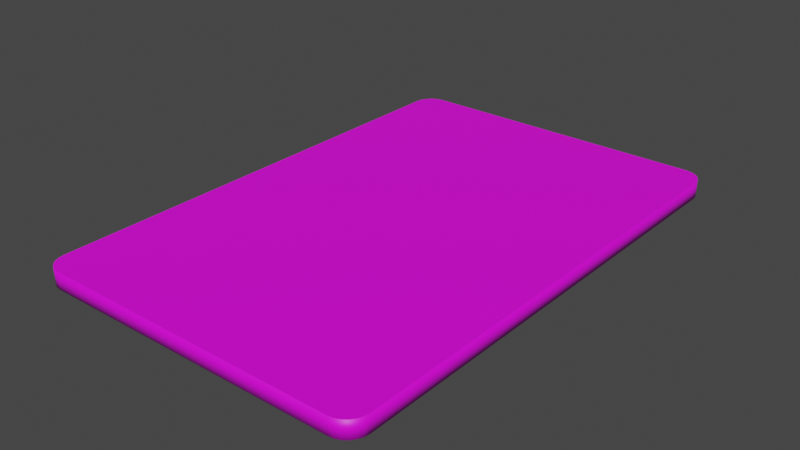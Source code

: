 # Source: Panel_v001.blend  (saved by Blender 3.1.7; exported with 4.5.12 LTS)
import bpy
from mathutils import Matrix  # noqa: F401  (used for matrix-valued properties, if any)

bpy.ops.wm.read_factory_settings(use_empty=True)
scene = bpy.context.scene
scene.name = 'Scene'

# ---- collections
col_collection = bpy.data.collections.new('Collection'); scene.collection.children.link(col_collection)

# ---- images (referenced by path relative to the original .blend; pixels are not part of the script)
import os
ASSET_DIR = os.environ.get("B2B_ASSET_DIR", "")  # directory of the original .blend (textures are referenced by path, not embedded)
HERE = os.path.dirname(os.path.abspath(__file__))  # packed textures are extracted next to this script under _unpacked/

def load_image(name, relpath, width, height, colorspace="sRGB"):
    """Load a texture the original file referenced (path relative to the .blend, or extracted next to this script)."""
    p = next((c for c in (os.path.join(HERE, relpath), os.path.join(ASSET_DIR, relpath)) if relpath and os.path.exists(c)), "")
    if p:
        img = bpy.data.images.load(p, check_existing=True)
        img.name = name
    else:  # same state as the original file: an image datablock whose file is absent (Cycles renders it pink)
        img = bpy.data.images.new(name, width, height)
        img.source = "FILE"
        img.filepath = "//" + (relpath or name)
    img.colorspace_settings.name = colorspace
    return img
img_touchmenutexture_tga = load_image('TouchMenuTexture.tga', 'TouchMenuTexture.tga', 1024, 1024, 'sRGB')

# ---- materials (node trees are filled in below, after node groups)
mat_panelmaterial = bpy.data.materials.new('PanelMaterial')
mat_panelmaterial.use_backface_culling = True
mat_panelmaterial.use_transparent_shadow = False

# ---- material node trees
mat_panelmaterial.use_nodes = True; mat_panelmaterial.node_tree.nodes.clear()
_N = mat_panelmaterial.node_tree.nodes; _L = mat_panelmaterial.node_tree.links
n0 = _N.new('ShaderNodeBsdfPrincipled'); n0.name = 'Principled BSDF'; n0.location = (10, 300)
n0.distribution = 'GGX'
n0.subsurface_method = 'RANDOM_WALK_SKIN'
n0.inputs[3].default_value = 1.45
n0.inputs[27].default_value = (0.0, 0.0, 0.0, 1.0)
n0.inputs[28].default_value = 1.0
n1 = _N.new('ShaderNodeOutputMaterial'); n1.name = 'Material Output'; n1.location = (300, 300)
n2 = _N.new('ShaderNodeUVMap'); n2.name = 'UV Map'; n2.location = (-774, 204)
n3 = _N.new('ShaderNodeTexImage'); n3.name = 'Image Texture'; n3.location = (-387, 297)
n3.image = img_touchmenutexture_tga
_L.new(n0.outputs[0], n1.inputs[0])
_L.new(n3.outputs[0], n0.inputs[0])
n1.is_active_output = True

# ---- world
world_world = bpy.data.worlds.new('World'); scene.world = world_world
world_world.use_nodes = True; world_world.node_tree.nodes.clear()
_N = world_world.node_tree.nodes; _L = world_world.node_tree.links
n0 = _N.new('ShaderNodeOutputWorld'); n0.name = 'World Output'; n0.location = (300, 300)
n1 = _N.new('ShaderNodeBackground'); n1.name = 'Background'; n1.location = (10, 300)
n1.inputs[0].default_value = (0.05088, 0.05088, 0.05088, 1.0)
_L.new(n1.outputs[0], n0.inputs[0])
n0.is_active_output = True
world_world.color = (0.05088, 0.05088, 0.05088)
world_world.use_sun_shadow = False
world_world.sun_shadow_jitter_overblur = 0.0

# ---- meshes
me_panel = bpy.data.meshes.new('panel')
me_panel.from_pydata([(0.08798, 0.15, -0.01), (0.1, 0.138, -0.01), (0.09109, 0.1496, -0.01), (0.09399, 0.1484, -0.01), (0.09648, 0.1465, -0.01), (0.09839, 0.144, -0.01), (0.09959, 0.1411, -0.01), (0.1, 0.138, 0.0), (0.08798, 0.15, 0.0), (0.09959, 0.1411, 0.0), (0.09839, 0.144, 0.0), (0.09648, 0.1465, 0.0), (0.09399, 0.1484, 0.0), (0.09109, 0.1496, 0.0), (0.1, -0.138, -0.01), (0.08798, -0.15, -0.01), (0.09959, -0.1411, -0.01), (0.09839, -0.144, -0.01), (0.09648, -0.1465, -0.01), (0.09399, -0.1484, -0.01), (0.09109, -0.1496, -0.01), (0.08798, -0.15, 0.0), (0.1, -0.138, 0.0), (0.09109, -0.1496, 0.0), (0.09399, -0.1484, 0.0), (0.09648, -0.1465, 0.0), (0.09839, -0.144, 0.0), (0.09959, -0.1411, 0.0), (-0.1, 0.138, -0.01), (-0.08798, 0.15, -0.01), (-0.09959, 0.1411, -0.01), (-0.09839, 0.144, -0.01), (-0.09648, 0.1465, -0.01), (-0.09399, 0.1484, -0.01), (-0.09109, 0.1496, -0.01), (-0.08798, 0.15, 0.0), (-0.1, 0.138, 0.0), (-0.09109, 0.1496, 0.0), (-0.09399, 0.1484, 0.0), (-0.09648, 0.1465, 0.0), (-0.09839, 0.144, 0.0), (-0.09959, 0.1411, 0.0), (-0.08798, -0.15, -0.01), (-0.1, -0.138, -0.01), (-0.09109, -0.1496, -0.01), (-0.09399, -0.1484, -0.01), (-0.09648, -0.1465, -0.01), (-0.09839, -0.144, -0.01), (-0.09959, -0.1411, -0.01), (-0.1, -0.138, 0.0), (-0.08798, -0.15, 0.0), (-0.09959, -0.1411, 0.0), (-0.09839, -0.144, 0.0), (-0.09648, -0.1465, 0.0), (-0.09399, -0.1484, 0.0), (-0.09109, -0.1496, 0.0)], [], [(29, 35, 8, 0), (43, 49, 36, 28), (49, 51, 52, 53, 54, 55, 50, 21, 23, 24, 25, 26, 27, 22, 7, 9, 10, 11, 12, 13, 8, 35, 37, 38, 39, 40, 41, 36), (1, 7, 22, 14), (15, 21, 50, 42), (0, 8, 13, 2), (2, 13, 12, 3), (3, 12, 11, 4), (4, 11, 10, 5), (5, 10, 9, 6), (6, 9, 7, 1), (21, 15, 20, 23), (23, 20, 19, 24), (24, 19, 18, 25), (25, 18, 17, 26), (26, 17, 16, 27), (27, 16, 14, 22), (49, 43, 48, 51), (51, 48, 47, 52), (52, 47, 46, 53), (53, 46, 45, 54), (54, 45, 44, 55), (55, 44, 42, 50), (35, 29, 34, 37), (37, 34, 33, 38), (38, 33, 32, 39), (39, 32, 31, 40), (40, 31, 30, 41), (41, 30, 28, 36), (14, 16, 17, 18, 19, 20, 15, 42, 44, 45, 46, 47, 48, 43, 28, 30, 31, 32, 33, 34, 29, 0, 2, 3, 4, 5, 6, 1)])
me_panel.polygons.foreach_set('use_smooth', [1, 1, 0, 1, 1, 1, 1, 1, 1, 1, 1, 1, 1, 1, 1, 1, 1, 1, 1, 1, 1, 1, 1, 1, 1, 1, 1, 1, 1, 0])
_uv = me_panel.uv_layers.new(name='UVMap')
_uv.uv.foreach_set('vector', [0.9503, 0.2067, 0.9169, 0.2067, 0.9169, 0.7933, 0.9503, 0.7933, 0.9503, 0.04005, 0.9169, 0.04005, 0.9169, 0.9599, 0.9503, 0.9599, 0.0001025, 0.04005, 0.001467, 0.02969, 0.005469, 0.02003, 0.01183, 0.01173, 0.02013, 0.005366, 0.02979, 0.001365, 0.04016, 0.0, 0.6267, 1.192e-07, 0.6371, 0.001365, 0.6467, 0.005366, 0.655, 0.01173, 0.6614, 0.02003, 0.6654, 0.02969, 0.6668, 0.04005, 0.6668, 0.9599, 0.6654, 0.9703, 0.6614, 0.98, 0.655, 0.9883, 0.6467, 0.9946, 0.6371, 0.9986, 0.6267, 1.0, 0.04016, 1.0, 0.02979, 0.9986, 0.02013, 0.9946, 0.01183, 0.9883, 0.005468, 0.98, 0.001467, 0.9703, 0.0001024, 0.9599, 0.9503, 0.9599, 0.9169, 0.9599, 0.9169, 0.04005, 0.9503, 0.04005, 0.9503, 0.7933, 0.9169, 0.7933, 0.9169, 0.2067, 0.9503, 0.2067, 0.9503, 0.7933, 0.9169, 0.7933, 0.9169, 0.8036, 0.9503, 0.8036, 0.9503, 0.8036, 0.9169, 0.8036, 0.9169, 0.8133, 0.9503, 0.8133, 0.9503, 0.8133, 0.9169, 0.8133, 0.9169, 0.8216, 0.9503, 0.8216, 0.9503, 0.9883, 0.9169, 0.9883, 0.9169, 0.98, 0.9503, 0.98, 0.9503, 0.98, 0.9169, 0.98, 0.9169, 0.9703, 0.9503, 0.9703, 0.9503, 0.9703, 0.9169, 0.9703, 0.9169, 0.9599, 0.9503, 0.9599, 0.9169, 0.7933, 0.9503, 0.7933, 0.9503, 0.8036, 0.9169, 0.8036, 0.9169, 0.8036, 0.9503, 0.8036, 0.9503, 0.8133, 0.9169, 0.8133, 0.9169, 0.8133, 0.9503, 0.8133, 0.9503, 0.8216, 0.9169, 0.8216, 0.9169, 0.01173, 0.9503, 0.01173, 0.9503, 0.02003, 0.9169, 0.02003, 0.9169, 0.02003, 0.9503, 0.02003, 0.9503, 0.02969, 0.9169, 0.02969, 0.9169, 0.02969, 0.9503, 0.02969, 0.9503, 0.04005, 0.9169, 0.04005, 0.9169, 0.04005, 0.9503, 0.04005, 0.9503, 0.02969, 0.9169, 0.02969, 0.9169, 0.02969, 0.9503, 0.02969, 0.9503, 0.02003, 0.9169, 0.02003, 0.9169, 0.02003, 0.9503, 0.02003, 0.9503, 0.01173, 0.9169, 0.01173, 0.9169, 0.1784, 0.9503, 0.1784, 0.9503, 0.1867, 0.9169, 0.1867, 0.9169, 0.1867, 0.9503, 0.1867, 0.9503, 0.1964, 0.9169, 0.1964, 0.9169, 0.1964, 0.9503, 0.1964, 0.9503, 0.2067, 0.9169, 0.2067, 0.9169, 0.2067, 0.9503, 0.2067, 0.9503, 0.1964, 0.9169, 0.1964, 0.9169, 0.1964, 0.9503, 0.1964, 0.9503, 0.1867, 0.9169, 0.1867, 0.9169, 0.1867, 0.9503, 0.1867, 0.9503, 0.1784, 0.9169, 0.1784, 0.9169, 0.9883, 0.9503, 0.9883, 0.9503, 0.98, 0.9169, 0.98, 0.9169, 0.98, 0.9503, 0.98, 0.9503, 0.9703, 0.9169, 0.9703, 0.9169, 0.9703, 0.9503, 0.9703, 0.9503, 0.9599, 0.9169, 0.9599, 0.8827, 0.8503, 0.8825, 0.8493, 0.8822, 0.8484, 0.8816, 0.8477, 0.8808, 0.8471, 0.8799, 0.8467, 0.8789, 0.8465, 0.8235, 0.8465, 0.8225, 0.8467, 0.8216, 0.8471, 0.8208, 0.8477, 0.8202, 0.8484, 0.8199, 0.8493, 0.8197, 0.8503, 0.8197, 0.9372, 0.8199, 0.9382, 0.8202, 0.9391, 0.8208, 0.9398, 0.8216, 0.9404, 0.8225, 0.9408, 0.8235, 0.941, 0.8789, 0.941, 0.8799, 0.9408, 0.8808, 0.9404, 0.8816, 0.9398, 0.8822, 0.9391, 0.8825, 0.9382, 0.8827, 0.9372])
me_panel.materials.append(mat_panelmaterial)
me_panel.update()

# ---- objects
ob_panel = bpy.data.objects.new('panel', me_panel)
ob_switch = bpy.data.objects.new('Switch', None)
ob_button02 = bpy.data.objects.new('button02', None)
ob_button03 = bpy.data.objects.new('button03', None)
ob_button04 = bpy.data.objects.new('button04', None)
ob_button05 = bpy.data.objects.new('button05', None)
ob_button06 = bpy.data.objects.new('button06', None)
ob_button07 = bpy.data.objects.new('button07', None)
ob_button08 = bpy.data.objects.new('button08', None)
ob_button09 = bpy.data.objects.new('button09', None)
ob_button10 = bpy.data.objects.new('button10', None)
ob_button11 = bpy.data.objects.new('button11', None)

# ---- transforms, parenting, visibility, modifiers, constraints
ob_panel.location = (0.0, 0.0, 0.0)
ob_switch.parent = ob_panel
ob_switch.location = (-0.075, 0.12, 0.0)
ob_button02.parent = ob_panel
ob_button02.location = (0.07013, 0.09, 0.0)
ob_button03.parent = ob_panel
ob_button03.location = (-0.075, 0.06, 0.0)
ob_button04.parent = ob_panel
ob_button04.location = (0.07013, 0.03, 0.0)
ob_button05.parent = ob_panel
ob_button05.location = (-0.075, 0.0, 0.0)
ob_button06.parent = ob_panel
ob_button06.location = (0.07013, -0.03, 0.0)
ob_button07.parent = ob_panel
ob_button07.location = (-0.075, -0.06, 0.0)
ob_button08.parent = ob_panel
ob_button08.location = (0.07, -0.09, 0.0)
ob_button09.parent = ob_panel
ob_button09.location = (-0.075, -0.12, 0.0)
ob_button10.parent = ob_panel
ob_button10.location = (0.0, 0.12, 0.0)
ob_button11.parent = ob_panel
ob_button11.location = (0.0, -0.1053, 0.0)

# ---- collection membership
col_collection.objects.link(ob_panel)
col_collection.objects.link(ob_switch)
col_collection.objects.link(ob_button02)
col_collection.objects.link(ob_button03)
col_collection.objects.link(ob_button04)
col_collection.objects.link(ob_button05)
col_collection.objects.link(ob_button06)
col_collection.objects.link(ob_button07)
col_collection.objects.link(ob_button08)
col_collection.objects.link(ob_button09)
col_collection.objects.link(ob_button10)
col_collection.objects.link(ob_button11)

# ---- scene / render settings (as saved in the file)
scene.frame_start = 1; scene.frame_end = 250; scene.frame_set(0)
scene.render.engine = 'BLENDER_EEVEE_NEXT'
scene.cycles.sampling_pattern = 'TABULATED_SOBOL'
scene.cycles.use_light_tree = False
scene.view_settings.view_transform = 'Filmic'
bpy.context.view_layer.update()

# ---- added for rendering (the .blend has no active camera and no usable light): camera, sun
cam_auto = bpy.data.cameras.new('AutoCamera')
cam_auto.lens = 50.0
cam_auto.sensor_width = 36.0
cam_auto.clip_end = 1000.0
ob_auto_camera = bpy.data.objects.new('AutoCamera', cam_auto)
scene.collection.objects.link(ob_auto_camera)
ob_auto_camera.location = (0.333723, -0.400467, 0.261978)
ob_auto_camera.rotation_euler = (1.09748, -7.21219e-08, 0.694738)
scene.camera = ob_auto_camera
light_auto_sun = bpy.data.lights.new('AutoSun', 'SUN')
light_auto_sun.energy = 3.0
light_auto_sun.angle = 0.0523599
ob_auto_sun = bpy.data.objects.new('AutoSun', light_auto_sun)
scene.collection.objects.link(ob_auto_sun)
ob_auto_sun.rotation_euler = (0.872665, 0.174533, 0.523599)
bpy.context.view_layer.update()
